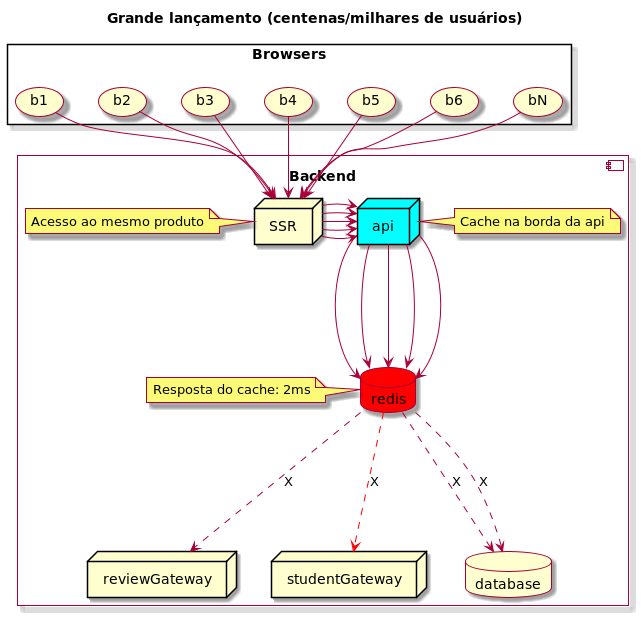

The diagram above was rendered by PlantUML. Its source (embedded in the PNG):
@startuml

skin rose

Title: Grande lançamento (centenas/milhares de usuários)

component "Backend\n" {

  node SSR
  node "api" as backend #aqua
  node reviewGateway as reviewGateway
  node studentGateway as studentGateway
  database database
  database redis as redis  #red

    SSR -> backend
    note left of SSR: Acesso ao mesmo produto
    SSR -> backend
    SSR -> backend
    SSR -> backend
    SSR -> backend
    note right of backend: Cache na borda da api

  backend --> redis
  backend --> redis
  backend --> redis
  backend --> redis
  backend --> redis

  redis ..> database: X
  redis ..> database: X
  redis ..> reviewGateway: X
  redis ..> studentGateway #red: X

  note left of redis: Resposta do cache: 2ms
}

rectangle "Browsers\n" {
    (b1) --> SSR
    (b2) --> SSR
    (b3) --> SSR
    (b4) --> SSR
    (b5) --> SSR
    (b6) --> SSR
    (bN) --> SSR
}

@enduml